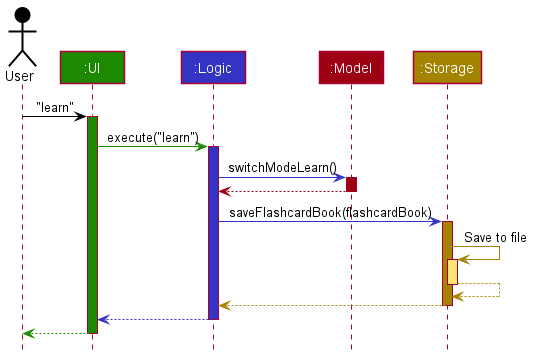

The diagram above was rendered by PlantUML. Its source (embedded in the PNG):
@startuml
!include style.puml

Actor User as user USER_COLOR
Participant ":UI" as ui UI_COLOR
Participant ":Logic" as logic LOGIC_COLOR
Participant ":Model" as model MODEL_COLOR
Participant ":Storage" as storage STORAGE_COLOR

user -[USER_COLOR]> ui : "learn"
activate ui UI_COLOR

ui -[UI_COLOR]> logic : execute("learn")
activate logic LOGIC_COLOR

logic -[LOGIC_COLOR]> model : switchModeLearn()
activate model MODEL_COLOR

model -[MODEL_COLOR]-> logic
deactivate model

logic -[LOGIC_COLOR]> storage : saveFlashcardBook(flashcardBook)
activate storage STORAGE_COLOR

storage -[STORAGE_COLOR]> storage : Save to file
activate storage STORAGE_COLOR_T1
storage --[STORAGE_COLOR]> storage
deactivate storage

storage --[STORAGE_COLOR]> logic
deactivate storage

logic --[LOGIC_COLOR]> ui
deactivate logic

ui--[UI_COLOR]> user
deactivate ui
@enduml